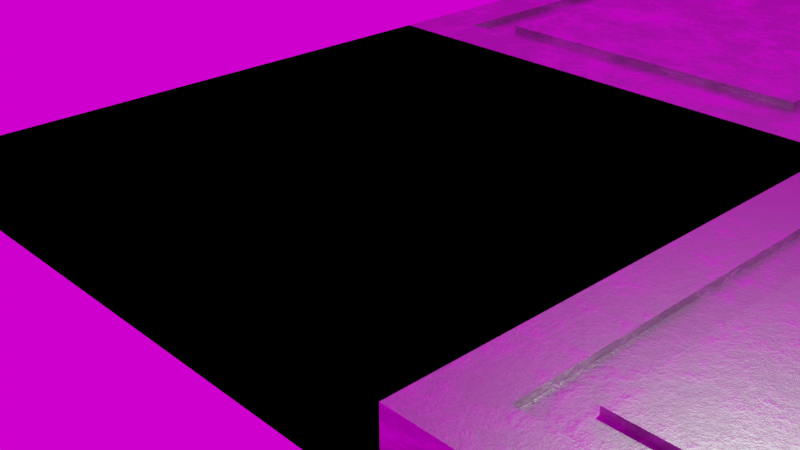 # Source: Tiling.blend  (saved by Blender 3.3.6; exported with 4.5.12 LTS)
import bpy
from mathutils import Matrix  # noqa: F401  (used for matrix-valued properties, if any)

bpy.ops.wm.read_factory_settings(use_empty=True)
scene = bpy.context.scene
scene.name = 'Scene'

# ---- collections
col_collection = bpy.data.collections.new('Collection'); scene.collection.children.link(col_collection)

# ---- images (referenced by path relative to the original .blend; pixels are not part of the script)
import os
ASSET_DIR = os.environ.get("B2B_ASSET_DIR", "")  # directory of the original .blend (textures are referenced by path, not embedded)
HERE = os.path.dirname(os.path.abspath(__file__))  # packed textures are extracted next to this script under _unpacked/

def load_image(name, relpath, width, height, colorspace="sRGB"):
    """Load a texture the original file referenced (path relative to the .blend, or extracted next to this script)."""
    p = next((c for c in (os.path.join(HERE, relpath), os.path.join(ASSET_DIR, relpath)) if relpath and os.path.exists(c)), "")
    if p:
        img = bpy.data.images.load(p, check_existing=True)
        img.name = name
    else:  # same state as the original file: an image datablock whose file is absent (Cycles renders it pink)
        img = bpy.data.images.new(name, width, height)
        img.source = "FILE"
        img.filepath = "//" + (relpath or name)
    img.colorspace_settings.name = colorspace
    return img
img_studio_small_02_4k_exr = load_image('studio_small_02_4k.exr', 'studio_small_02_4k.exr', 1024, 1024, 'Linear Rec.709')

# ---- materials (node trees are filled in below, after node groups)
mat_material = bpy.data.materials.new('Material')
mat_material.alpha_threshold = 0.0
mat_material.use_transparent_shadow = False
mat_material.roughness = 0.5
mat_material.line_color = (0.0, 0.0, 0.0, 1.0)

# ---- material node trees
mat_material.use_nodes = True; mat_material.node_tree.nodes.clear()
_N = mat_material.node_tree.nodes; _L = mat_material.node_tree.links
n0 = _N.new('ShaderNodeTexCoord'); n0.name = 'Texture Coordinate'; n0.location = (-755, -2)
n1 = _N.new('ShaderNodeTexNoise'); n1.name = 'Noise Texture'; n1.location = (-406, 313)
n1.inputs[2].default_value = 4.0
n1.inputs[3].default_value = 15.0
n1.inputs[4].default_value = 0.7
n2 = _N.new('ShaderNodeTexNoise'); n2.name = 'Musgrave Texture'; n2.location = (-395, 38)
n2.width = 150
n2.normalize = False
n2.inputs[2].default_value = 1.0
n2.inputs[3].default_value = 14.0
n2.inputs[4].default_value = 1.0
n3 = _N.new('ShaderNodeOutputMaterial'); n3.name = 'Material Output'; n3.location = (999, 347)
n4 = _N.new('ShaderNodeMix'); n4.name = 'Mix'; n4.location = (169, 284)
n4.data_type = 'RGBA'
n4.blend_type = 'DARKEN'
n4.inputs[0].default_value = 1.0
n5 = _N.new('ShaderNodeBsdfPrincipled'); n5.name = 'Principled BSDF'; n5.location = (709, 347)
n5.distribution = 'GGX'
n5.subsurface_method = 'RANDOM_WALK_SKIN'
n5.inputs[1].default_value = 1.0
n5.inputs[3].default_value = 1.45
n5.inputs[27].default_value = (0.0, 0.0, 0.0, 1.0)
n5.inputs[28].default_value = 1.0
n6 = _N.new('ShaderNodeBump'); n6.name = 'Bump'; n6.location = (396, -197)
n6.inputs[0].default_value = 0.1
n6.inputs[1].default_value = 1.0
n6.inputs[2].default_value = 1.0
n7 = _N.new('ShaderNodeValToRGB'); n7.name = 'ColorRamp'; n7.location = (-168, 289)
while len(n7.color_ramp.elements) > 1: n7.color_ramp.elements.remove(n7.color_ramp.elements[-1])
n7.color_ramp.elements[0].position = 0.371; n7.color_ramp.elements[0].color = (0.0, 0.0, 0.0, 1.0)
_e = n7.color_ramp.elements.new(1.0); _e.color = (1.0, 1.0, 1.0, 1.0)
n8 = _N.new('ShaderNodeValToRGB'); n8.name = 'ColorRamp.002'; n8.location = (390, 60)
while len(n8.color_ramp.elements) > 1: n8.color_ramp.elements.remove(n8.color_ramp.elements[-1])
n8.color_ramp.elements[0].position = 0.0; n8.color_ramp.elements[0].color = (0.3813, 0.3813, 0.3813, 1.0)
_e = n8.color_ramp.elements.new(1.0); _e.color = (0.107, 0.107, 0.107, 1.0)
n9 = _N.new('ShaderNodeValToRGB'); n9.name = 'ColorRamp.001'; n9.location = (383, 302)
while len(n9.color_ramp.elements) > 1: n9.color_ramp.elements.remove(n9.color_ramp.elements[-1])
n9.color_ramp.elements[0].position = 0.0; n9.color_ramp.elements[0].color = (0.3185, 0.3185, 0.3185, 1.0)
_e = n9.color_ramp.elements.new(1.0); _e.color = (1.0, 1.0, 1.0, 1.0)
_L.new(n0.outputs[3], n2.inputs[0])
_L.new(n0.outputs[3], n1.inputs[0])
_L.new(n1.outputs[0], n7.inputs[0])
_L.new(n7.outputs[0], n4.inputs[6])
_L.new(n2.outputs[0], n4.inputs[7])
_L.new(n5.outputs[0], n3.inputs[0])
_L.new(n4.outputs[2], n9.inputs[0])
_L.new(n9.outputs[0], n5.inputs[0])
_L.new(n4.outputs[2], n8.inputs[0])
_L.new(n8.outputs[0], n5.inputs[2])
_L.new(n6.outputs[0], n5.inputs[5])
_L.new(n4.outputs[2], n6.inputs[3])
n3.is_active_output = True

# ---- world
world_world = bpy.data.worlds.new('World'); scene.world = world_world
world_world.use_nodes = True; world_world.node_tree.nodes.clear()
_N = world_world.node_tree.nodes; _L = world_world.node_tree.links
n0 = _N.new('ShaderNodeOutputWorld'); n0.name = 'World Output'; n0.location = (300, 300)
n1 = _N.new('ShaderNodeBackground'); n1.name = 'Background'; n1.location = (10, 300)
n2 = _N.new('ShaderNodeTexEnvironment'); n2.name = 'Environment Texture'; n2.location = (-280, 280)
n2.image = img_studio_small_02_4k_exr
_L.new(n1.outputs[0], n0.inputs[0])
_L.new(n2.outputs[0], n1.inputs[0])
n0.is_active_output = True
world_world.color = (0.05088, 0.05088, 0.05088)
world_world.use_sun_shadow = False
world_world.sun_shadow_jitter_overblur = 0.0

# ---- cameras
cam_camera = bpy.data.cameras.new('Camera')
cam_camera.clip_end = 100.0
cam_camera.ortho_scale = 7.314

# ---- lights
light_light = bpy.data.lights.new('Light', 'POINT')
light_light.transmission_factor = 0.0
light_light.energy = 1000.0
light_light.shadow_soft_size = 0.1
light_light.shadow_maximum_resolution = 0.006
light_light.use_absolute_resolution = True

# ---- meshes
me_cube = bpy.data.meshes.new('Cube')
me_cube.from_pydata([(0.6678, 0.6678, 0.7752), (1.0, 1.0, -0.08211), (0.6678, -0.6678, 0.7752), (1.0, -1.0, -0.08211), (-0.6678, 0.6678, 0.7752), (-1.0, 1.0, -0.08211), (-0.6678, -0.6678, 0.7752), (-1.0, -1.0, -0.08211), (1.0, -1.0, 0.7752), (-1.0, -1.0, 0.7752), (1.0, 1.0, 0.7752), (-1.0, 1.0, 0.7752), (0.8018, -0.8018, 0.7752), (-0.8018, -0.8018, 0.7752), (0.8018, 0.8018, 0.7752), (-0.8018, 0.8018, 0.7752), (0.8018, -0.8018, 0.6978), (-0.8018, -0.8018, 0.6978), (0.8018, 0.8018, 0.6978), (-0.8018, 0.8018, 0.6978), (0.6678, -0.6678, 0.6978), (-0.6678, -0.6678, 0.6978), (0.6678, 0.6678, 0.6978), (-0.6678, 0.6678, 0.6978)], [], [(0, 4, 6, 2), (3, 8, 9, 7), (7, 9, 11, 5), (5, 1, 3, 7), (1, 10, 8, 3), (5, 11, 10, 1), (12, 13, 9, 8), (14, 12, 8, 10), (13, 15, 11, 9), (15, 14, 10, 11), (15, 13, 17, 19), (2, 6, 21, 20), (6, 4, 23, 21), (12, 14, 18, 16), (20, 21, 17, 16), (22, 20, 16, 18), (21, 23, 19, 17), (23, 22, 18, 19), (4, 0, 22, 23), (13, 12, 16, 17), (0, 2, 20, 22), (14, 15, 19, 18)])
_uv = me_cube.uv_layers.new(name='UVMap')
_uv.uv.foreach_set('vector', [0.6665, 0.5415, 0.8335, 0.5415, 0.8335, 0.7085, 0.6665, 0.7085, 0.375, 0.75, 0.625, 0.75, 0.625, 1.0, 0.375, 1.0, 0.375, 0.0, 0.625, 0.0, 0.625, 0.25, 0.375, 0.25, 0.125, 0.5, 0.375, 0.5, 0.375, 0.75, 0.125, 0.75, 0.375, 0.5, 0.625, 0.5, 0.625, 0.75, 0.375, 0.75, 0.375, 0.25, 0.625, 0.25, 0.625, 0.5, 0.375, 0.5, 0.6498, 0.7252, 0.8502, 0.7252, 0.875, 0.75, 0.625, 0.75, 0.6498, 0.5248, 0.6498, 0.7252, 0.625, 0.75, 0.625, 0.5, 0.8502, 0.7252, 0.8502, 0.5248, 0.875, 0.5, 0.875, 0.75, 0.8502, 0.5248, 0.6498, 0.5248, 0.625, 0.5, 0.875, 0.5, 0.8502, 0.5248, 0.8502, 0.7252, 0.8502, 0.7252, 0.8502, 0.5248, 0.6665, 0.7085, 0.8335, 0.7085, 0.8335, 0.7085, 0.6665, 0.7085, 0.8335, 0.7085, 0.8335, 0.5415, 0.8335, 0.5415, 0.8335, 0.7085, 0.6498, 0.7252, 0.6498, 0.5248, 0.6498, 0.5248, 0.6498, 0.7252, 0.6665, 0.7085, 0.8335, 0.7085, 0.8502, 0.7252, 0.6498, 0.7252, 0.6665, 0.5415, 0.6665, 0.7085, 0.6498, 0.7252, 0.6498, 0.5248, 0.8335, 0.7085, 0.8335, 0.5415, 0.8502, 0.5248, 0.8502, 0.7252, 0.8335, 0.5415, 0.6665, 0.5415, 0.6498, 0.5248, 0.8502, 0.5248, 0.8335, 0.5415, 0.6665, 0.5415, 0.6665, 0.5415, 0.8335, 0.5415, 0.8502, 0.7252, 0.6498, 0.7252, 0.6498, 0.7252, 0.8502, 0.7252, 0.6665, 0.5415, 0.6665, 0.7085, 0.6665, 0.7085, 0.6665, 0.5415, 0.6498, 0.5248, 0.8502, 0.5248, 0.8502, 0.5248, 0.6498, 0.5248])
me_cube.materials.append(mat_material)
me_cube.use_mirror_vertex_groups = False
me_cube.update()
me_cube_001 = bpy.data.meshes.new('Cube.001')
me_cube_001.from_pydata([(0.6678, 0.6678, 0.7752), (1.0, 1.0, -0.08211), (0.6678, -0.6678, 0.7752), (1.0, -1.0, -0.08211), (-0.6678, 0.6678, 0.7752), (-1.0, 1.0, -0.08211), (-0.6678, -0.6678, 0.7752), (-1.0, -1.0, -0.08211), (1.0, -1.0, 0.7752), (-1.0, -1.0, 0.7752), (1.0, 1.0, 0.7752), (-1.0, 1.0, 0.7752), (0.8018, -0.8018, 0.7752), (-0.8018, -0.8018, 0.7752), (0.8018, 0.8018, 0.7752), (-0.8018, 0.8018, 0.7752), (0.8018, -0.8018, 0.6978), (-0.8018, -0.8018, 0.6978), (0.8018, 0.8018, 0.6978), (-0.8018, 0.8018, 0.6978), (0.6678, -0.6678, 0.6978), (-0.6678, -0.6678, 0.6978), (0.6678, 0.6678, 0.6978), (-0.6678, 0.6678, 0.6978)], [], [(0, 4, 6, 2), (3, 8, 9, 7), (7, 9, 11, 5), (5, 1, 3, 7), (1, 10, 8, 3), (5, 11, 10, 1), (12, 13, 9, 8), (14, 12, 8, 10), (13, 15, 11, 9), (15, 14, 10, 11), (15, 13, 17, 19), (2, 6, 21, 20), (6, 4, 23, 21), (12, 14, 18, 16), (20, 21, 17, 16), (22, 20, 16, 18), (21, 23, 19, 17), (23, 22, 18, 19), (4, 0, 22, 23), (13, 12, 16, 17), (0, 2, 20, 22), (14, 15, 19, 18)])
_uv = me_cube_001.uv_layers.new(name='UVMap')
_uv.uv.foreach_set('vector', [0.6665, 0.5415, 0.8335, 0.5415, 0.8335, 0.7085, 0.6665, 0.7085, 0.375, 0.75, 0.625, 0.75, 0.625, 1.0, 0.375, 1.0, 0.375, 0.0, 0.625, 0.0, 0.625, 0.25, 0.375, 0.25, 0.125, 0.5, 0.375, 0.5, 0.375, 0.75, 0.125, 0.75, 0.375, 0.5, 0.625, 0.5, 0.625, 0.75, 0.375, 0.75, 0.375, 0.25, 0.625, 0.25, 0.625, 0.5, 0.375, 0.5, 0.6498, 0.7252, 0.8502, 0.7252, 0.875, 0.75, 0.625, 0.75, 0.6498, 0.5248, 0.6498, 0.7252, 0.625, 0.75, 0.625, 0.5, 0.8502, 0.7252, 0.8502, 0.5248, 0.875, 0.5, 0.875, 0.75, 0.8502, 0.5248, 0.6498, 0.5248, 0.625, 0.5, 0.875, 0.5, 0.8502, 0.5248, 0.8502, 0.7252, 0.8502, 0.7252, 0.8502, 0.5248, 0.6665, 0.7085, 0.8335, 0.7085, 0.8335, 0.7085, 0.6665, 0.7085, 0.8335, 0.7085, 0.8335, 0.5415, 0.8335, 0.5415, 0.8335, 0.7085, 0.6498, 0.7252, 0.6498, 0.5248, 0.6498, 0.5248, 0.6498, 0.7252, 0.6665, 0.7085, 0.8335, 0.7085, 0.8502, 0.7252, 0.6498, 0.7252, 0.6665, 0.5415, 0.6665, 0.7085, 0.6498, 0.7252, 0.6498, 0.5248, 0.8335, 0.7085, 0.8335, 0.5415, 0.8502, 0.5248, 0.8502, 0.7252, 0.8335, 0.5415, 0.6665, 0.5415, 0.6498, 0.5248, 0.8502, 0.5248, 0.8335, 0.5415, 0.6665, 0.5415, 0.6665, 0.5415, 0.8335, 0.5415, 0.8502, 0.7252, 0.6498, 0.7252, 0.6498, 0.7252, 0.8502, 0.7252, 0.6665, 0.5415, 0.6665, 0.7085, 0.6665, 0.7085, 0.6665, 0.5415, 0.6498, 0.5248, 0.8502, 0.5248, 0.8502, 0.5248, 0.6498, 0.5248])
me_cube_001.materials.append(mat_material)
me_cube_001.use_mirror_vertex_groups = False
me_cube_001.update()

# ---- objects
ob_cube = bpy.data.objects.new('Cube', me_cube)
ob_light = bpy.data.objects.new('Light', light_light)
ob_camera = bpy.data.objects.new('Camera', cam_camera)
ob_cube_001 = bpy.data.objects.new('Cube.001', me_cube_001)

# ---- transforms, parenting, visibility, modifiers, constraints
ob_cube.location = (0.0, 0.0, 0.0)
ob_cube.scale = (3.0, 3.0, 1.0)
ob_cube.lock_rotations_4d = False
ob_cube.empty_display_type = 'ARROWS'
ob_cube.lineart.crease_threshold = 0.0
ob_light.location = (4.076, 1.005, 5.904)
ob_light.rotation_euler = (0.6503, 0.05522, 1.866)
ob_light.lock_rotations_4d = False
ob_light.empty_display_type = 'ARROWS'
ob_light.color = (0.0, 0.0, 0.0, 0.0)
ob_light.lineart.crease_threshold = 0.0
ob_camera.location = (7.359, -6.926, 4.958)
ob_camera.rotation_euler = (1.109, 0.0, 0.8149)
ob_camera.lock_rotations_4d = False
ob_camera.empty_display_type = 'ARROWS'
ob_camera.color = (0.0, 0.0, 0.0, 0.0)
ob_camera.display_type = 'WIRE'
ob_camera.lineart.crease_threshold = 0.0
ob_cube_001.location = (0.0, 0.0, 0.0)
ob_cube_001.scale = (3.0, 3.0, 1.0)
ob_cube_001.lock_rotations_4d = False
ob_cube_001.empty_display_type = 'ARROWS'
ob_cube_001.lineart.crease_threshold = 0.0
_m = ob_cube_001.modifiers.new('Array', 'ARRAY')
_m.count = 10
_m = ob_cube_001.modifiers.new('Array.001', 'ARRAY')
_m.count = 3
_m.relative_offset_displace = (0.0, 1.0, 0.0)

# ---- collection membership
col_collection.objects.link(ob_cube)
col_collection.objects.link(ob_light)
col_collection.objects.link(ob_camera)
col_collection.objects.link(ob_cube_001)

# ---- scene / render settings (as saved in the file)
scene.camera = ob_camera
scene.frame_start = 1; scene.frame_end = 250; scene.frame_set(1)
scene.render.engine = 'BLENDER_EEVEE_NEXT'
scene.render.film_transparent = True
scene.cycles.sampling_pattern = 'TABULATED_SOBOL'
scene.cycles.use_light_tree = False
scene.view_settings.look = 'High Contrast'
scene.view_settings.view_transform = 'Filmic'
bpy.context.view_layer.update()
